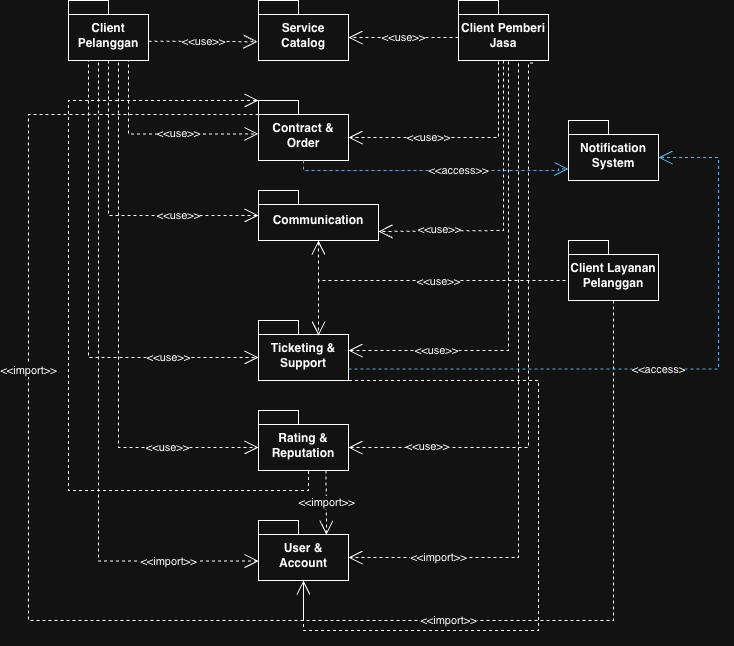

The diagram above was exported from draw.io. Its source (the exported page's mxGraphModel, read from the mxfile embedded in the PNG):
<mxGraphModel dx="1149" dy="853" grid="1" gridSize="10" guides="1" tooltips="1" connect="1" arrows="1" fold="1" page="1" pageScale="1" pageWidth="827" pageHeight="1169" math="0" shadow="0">
  <root>
    <mxCell id="0" />
    <mxCell id="1" parent="0" />
    <mxCell id="9jDqTDwJrp07wlUe10Cq-2" parent="1" style="shape=folder;fontStyle=1;spacingTop=10;tabWidth=40;tabHeight=14;tabPosition=left;html=1;whiteSpace=wrap;" value="Client&lt;div&gt;Pelanggan&lt;/div&gt;" vertex="1">
      <mxGeometry height="60" width="80" x="80" y="160" as="geometry" />
    </mxCell>
    <mxCell id="9jDqTDwJrp07wlUe10Cq-3" parent="1" style="shape=folder;fontStyle=1;spacingTop=10;tabWidth=40;tabHeight=14;tabPosition=left;html=1;whiteSpace=wrap;" value="Service Catalog" vertex="1">
      <mxGeometry height="60" width="90" x="270" y="160" as="geometry" />
    </mxCell>
    <mxCell id="9jDqTDwJrp07wlUe10Cq-4" parent="1" style="shape=folder;fontStyle=1;spacingTop=10;tabWidth=40;tabHeight=14;tabPosition=left;html=1;whiteSpace=wrap;" value="Client Pemberi Jasa" vertex="1">
      <mxGeometry height="60" width="90" x="470" y="160" as="geometry" />
    </mxCell>
    <mxCell id="9jDqTDwJrp07wlUe10Cq-5" parent="1" style="shape=folder;fontStyle=1;spacingTop=10;tabWidth=40;tabHeight=14;tabPosition=left;html=1;whiteSpace=wrap;" value="User &amp;amp; Account" vertex="1">
      <mxGeometry height="60" width="90" x="270" y="680" as="geometry" />
    </mxCell>
    <mxCell id="9jDqTDwJrp07wlUe10Cq-6" parent="1" style="shape=folder;fontStyle=1;spacingTop=10;tabWidth=40;tabHeight=14;tabPosition=left;html=1;whiteSpace=wrap;" value="Client Layanan Pelanggan" vertex="1">
      <mxGeometry height="60" width="90" x="580" y="400" as="geometry" />
    </mxCell>
    <mxCell id="9jDqTDwJrp07wlUe10Cq-7" parent="1" style="shape=folder;fontStyle=1;spacingTop=10;tabWidth=40;tabHeight=14;tabPosition=left;html=1;whiteSpace=wrap;" value="Contract &amp;amp; Order" vertex="1">
      <mxGeometry height="60" width="90" x="270" y="260" as="geometry" />
    </mxCell>
    <mxCell id="9jDqTDwJrp07wlUe10Cq-11" parent="1" style="shape=folder;fontStyle=1;spacingTop=10;tabWidth=40;tabHeight=14;tabPosition=left;html=1;whiteSpace=wrap;" value="Notification System" vertex="1">
      <mxGeometry height="60" width="90" x="580" y="280" as="geometry" />
    </mxCell>
    <mxCell id="9jDqTDwJrp07wlUe10Cq-12" parent="1" style="shape=folder;fontStyle=1;spacingTop=10;tabWidth=40;tabHeight=14;tabPosition=left;html=1;whiteSpace=wrap;" value="Rating &amp;amp; Reputation" vertex="1">
      <mxGeometry height="60" width="90" x="270" y="570" as="geometry" />
    </mxCell>
    <mxCell id="9jDqTDwJrp07wlUe10Cq-13" parent="1" style="shape=folder;fontStyle=1;spacingTop=10;tabWidth=40;tabHeight=14;tabPosition=left;html=1;whiteSpace=wrap;" value="Ticketing &amp;amp; Support" vertex="1">
      <mxGeometry height="60" width="90" x="270" y="480" as="geometry" />
    </mxCell>
    <mxCell id="9jDqTDwJrp07wlUe10Cq-14" parent="1" style="shape=folder;fontStyle=1;spacingTop=10;tabWidth=40;tabHeight=14;tabPosition=left;html=1;whiteSpace=wrap;" value="Communication" vertex="1">
      <mxGeometry height="50" width="120" x="270" y="350" as="geometry" />
    </mxCell>
    <mxCell id="sq2MXMotBUnaumANp-Y_-1" edge="1" parent="1" source="9jDqTDwJrp07wlUe10Cq-2" style="endArrow=open;endSize=12;dashed=1;html=1;rounded=0;entryX=-0.011;entryY=0.687;entryDx=0;entryDy=0;entryPerimeter=0;exitX=1;exitY=0.678;exitDx=0;exitDy=0;exitPerimeter=0;" target="9jDqTDwJrp07wlUe10Cq-3" value="&amp;lt;&amp;lt;use&amp;gt;&amp;gt;">
      <mxGeometry relative="1" width="160" x="0.0091" as="geometry">
        <mxPoint as="offset" />
        <mxPoint x="160" y="189.5" as="sourcePoint" />
        <mxPoint x="320" y="189.5" as="targetPoint" />
      </mxGeometry>
    </mxCell>
    <mxCell id="sq2MXMotBUnaumANp-Y_-2" edge="1" parent="1" source="9jDqTDwJrp07wlUe10Cq-2" style="endArrow=open;endSize=12;dashed=1;html=1;rounded=0;edgeStyle=orthogonalEdgeStyle;exitX=0.5;exitY=1;exitDx=0;exitDy=0;exitPerimeter=0;" target="9jDqTDwJrp07wlUe10Cq-7" value="&amp;lt;&amp;lt;use&amp;gt;&amp;gt;">
      <mxGeometry relative="1" width="160" x="0.2802" as="geometry">
        <mxPoint as="offset" />
        <Array as="points">
          <mxPoint x="140" y="220" />
          <mxPoint x="140" y="293.4" />
        </Array>
        <mxPoint x="170" y="220" as="sourcePoint" />
        <mxPoint x="450" y="280" as="targetPoint" />
      </mxGeometry>
    </mxCell>
    <mxCell id="sq2MXMotBUnaumANp-Y_-3" edge="1" parent="1" source="9jDqTDwJrp07wlUe10Cq-2" style="endArrow=open;endSize=12;dashed=1;html=1;rounded=0;exitX=0.5;exitY=1;exitDx=0;exitDy=0;exitPerimeter=0;edgeStyle=orthogonalEdgeStyle;" target="9jDqTDwJrp07wlUe10Cq-14" value="&amp;lt;&amp;lt;use&amp;gt;&amp;gt;">
      <mxGeometry relative="1" width="160" x="0.4754" as="geometry">
        <mxPoint as="offset" />
        <Array as="points">
          <mxPoint x="120" y="375" />
        </Array>
        <mxPoint x="240" y="390" as="sourcePoint" />
        <mxPoint x="400" y="390" as="targetPoint" />
      </mxGeometry>
    </mxCell>
    <mxCell id="sq2MXMotBUnaumANp-Y_-4" edge="1" parent="1" source="9jDqTDwJrp07wlUe10Cq-2" style="endArrow=open;endSize=12;dashed=1;html=1;rounded=0;exitX=0.5;exitY=1;exitDx=0;exitDy=0;exitPerimeter=0;edgeStyle=orthogonalEdgeStyle;entryX=0;entryY=0;entryDx=0;entryDy=37;entryPerimeter=0;" target="9jDqTDwJrp07wlUe10Cq-13" value="&amp;lt;&amp;lt;use&amp;gt;&amp;gt;">
      <mxGeometry relative="1" width="160" x="0.6304" as="geometry">
        <mxPoint as="offset" />
        <Array as="points">
          <mxPoint x="100" y="220" />
          <mxPoint x="100" y="517" />
        </Array>
        <mxPoint x="500" y="560" as="sourcePoint" />
        <mxPoint x="650" y="715" as="targetPoint" />
      </mxGeometry>
    </mxCell>
    <mxCell id="sq2MXMotBUnaumANp-Y_-5" edge="1" parent="1" source="9jDqTDwJrp07wlUe10Cq-2" style="endArrow=open;endSize=12;dashed=1;html=1;rounded=0;exitX=0.5;exitY=1;exitDx=0;exitDy=0;exitPerimeter=0;edgeStyle=orthogonalEdgeStyle;entryX=0;entryY=0;entryDx=0;entryDy=37;entryPerimeter=0;" target="9jDqTDwJrp07wlUe10Cq-12" value="&amp;lt;&amp;lt;use&amp;gt;&amp;gt;">
      <mxGeometry relative="1" width="160" x="0.6611" as="geometry">
        <mxPoint as="offset" />
        <Array as="points">
          <mxPoint x="130" y="220" />
          <mxPoint x="130" y="607" />
        </Array>
        <mxPoint x="60" y="370" as="sourcePoint" />
        <mxPoint x="230" y="560" as="targetPoint" />
      </mxGeometry>
    </mxCell>
    <mxCell id="sq2MXMotBUnaumANp-Y_-7" edge="1" parent="1" source="9jDqTDwJrp07wlUe10Cq-2" style="endArrow=open;endSize=12;dashed=1;html=1;rounded=0;exitX=0.5;exitY=1;exitDx=0;exitDy=0;exitPerimeter=0;entryX=0.001;entryY=0.676;entryDx=0;entryDy=0;entryPerimeter=0;edgeStyle=orthogonalEdgeStyle;" target="9jDqTDwJrp07wlUe10Cq-5" value="&amp;lt;&amp;lt;import&amp;gt;&amp;gt;">
      <mxGeometry relative="1" width="160" x="0.7325" as="geometry">
        <mxPoint as="offset" />
        <Array as="points">
          <mxPoint x="110" y="220" />
          <mxPoint x="110" y="720.6" />
        </Array>
        <mxPoint x="230" y="510" as="sourcePoint" />
        <mxPoint x="390" y="510" as="targetPoint" />
      </mxGeometry>
    </mxCell>
    <mxCell id="sq2MXMotBUnaumANp-Y_-9" edge="1" parent="1" source="9jDqTDwJrp07wlUe10Cq-4" style="endArrow=open;endSize=12;dashed=1;html=1;rounded=0;exitX=0;exitY=0;exitDx=0;exitDy=37;exitPerimeter=0;entryX=0;entryY=0;entryDx=90;entryDy=37;entryPerimeter=0;" target="9jDqTDwJrp07wlUe10Cq-3" value="&amp;lt;&amp;lt;use&amp;gt;&amp;gt;">
      <mxGeometry relative="1" width="160" as="geometry">
        <mxPoint x="280" y="420" as="sourcePoint" />
        <mxPoint x="440" y="420" as="targetPoint" />
      </mxGeometry>
    </mxCell>
    <mxCell id="sq2MXMotBUnaumANp-Y_-10" edge="1" parent="1" source="9jDqTDwJrp07wlUe10Cq-4" style="endArrow=open;endSize=12;dashed=1;html=1;rounded=0;exitX=0.5;exitY=1;exitDx=0;exitDy=0;exitPerimeter=0;entryX=0;entryY=0;entryDx=120;entryDy=41;entryPerimeter=0;edgeStyle=orthogonalEdgeStyle;" target="9jDqTDwJrp07wlUe10Cq-14" value="&amp;lt;&amp;lt;use&amp;gt;&amp;gt;">
      <mxGeometry relative="1" width="160" x="0.5842" y="-2" as="geometry">
        <mxPoint as="offset" />
        <Array as="points">
          <mxPoint x="515" y="390" />
        </Array>
        <mxPoint x="280" y="420" as="sourcePoint" />
        <mxPoint x="440" y="420" as="targetPoint" />
      </mxGeometry>
    </mxCell>
    <mxCell id="sq2MXMotBUnaumANp-Y_-11" edge="1" parent="1" source="9jDqTDwJrp07wlUe10Cq-4" style="endArrow=open;endSize=12;dashed=1;html=1;rounded=0;exitX=0.5;exitY=1;exitDx=0;exitDy=0;exitPerimeter=0;entryX=0;entryY=0;entryDx=90;entryDy=37;entryPerimeter=0;edgeStyle=orthogonalEdgeStyle;" target="9jDqTDwJrp07wlUe10Cq-7" value="&amp;lt;&amp;lt;use&amp;gt;&amp;gt;">
      <mxGeometry relative="1" width="160" x="0.3103" as="geometry">
        <mxPoint as="offset" />
        <Array as="points">
          <mxPoint x="510" y="220" />
          <mxPoint x="510" y="297" />
        </Array>
        <mxPoint x="330" y="360" as="sourcePoint" />
        <mxPoint x="490" y="360" as="targetPoint" />
      </mxGeometry>
    </mxCell>
    <mxCell id="sq2MXMotBUnaumANp-Y_-12" edge="1" parent="1" source="9jDqTDwJrp07wlUe10Cq-4" style="endArrow=open;endSize=12;dashed=1;html=1;rounded=0;exitX=0.5;exitY=1;exitDx=0;exitDy=0;exitPerimeter=0;edgeStyle=orthogonalEdgeStyle;" target="9jDqTDwJrp07wlUe10Cq-13" value="&amp;lt;&amp;lt;use&amp;gt;&amp;gt;">
      <mxGeometry relative="1" width="160" x="0.6132" as="geometry">
        <mxPoint as="offset" />
        <Array as="points">
          <mxPoint x="520" y="220" />
          <mxPoint x="520" y="510" />
        </Array>
        <mxPoint x="330" y="360" as="sourcePoint" />
        <mxPoint x="360" y="460" as="targetPoint" />
      </mxGeometry>
    </mxCell>
    <mxCell id="sq2MXMotBUnaumANp-Y_-13" edge="1" parent="1" source="9jDqTDwJrp07wlUe10Cq-4" style="endArrow=open;endSize=12;dashed=1;html=1;rounded=0;entryX=0;entryY=0;entryDx=90;entryDy=37;entryPerimeter=0;edgeStyle=orthogonalEdgeStyle;exitX=0.827;exitY=1.042;exitDx=0;exitDy=0;exitPerimeter=0;" target="9jDqTDwJrp07wlUe10Cq-12" value="&amp;lt;&amp;lt;use&amp;gt;&amp;gt;">
      <mxGeometry relative="1" width="160" x="0.7227" y="-1" as="geometry">
        <mxPoint as="offset" />
        <Array as="points">
          <mxPoint x="540" y="222.5" />
          <mxPoint x="540" y="607" />
        </Array>
        <mxPoint x="490" y="320" as="sourcePoint" />
        <mxPoint x="360" y="657" as="targetPoint" />
      </mxGeometry>
    </mxCell>
    <mxCell id="sq2MXMotBUnaumANp-Y_-16" edge="1" parent="1" source="9jDqTDwJrp07wlUe10Cq-4" style="endArrow=open;endSize=12;dashed=1;html=1;rounded=0;exitX=0.5;exitY=1;exitDx=0;exitDy=0;exitPerimeter=0;entryX=0;entryY=0;entryDx=90;entryDy=37;entryPerimeter=0;edgeStyle=orthogonalEdgeStyle;" target="9jDqTDwJrp07wlUe10Cq-5" value="&amp;lt;&amp;lt;import&amp;gt;&amp;gt;">
      <mxGeometry relative="1" width="160" x="0.7361" as="geometry">
        <mxPoint as="offset" />
        <Array as="points">
          <mxPoint x="530" y="220" />
          <mxPoint x="530" y="717" />
        </Array>
        <mxPoint x="270" y="420" as="sourcePoint" />
        <mxPoint x="430" y="420" as="targetPoint" />
      </mxGeometry>
    </mxCell>
    <mxCell id="sq2MXMotBUnaumANp-Y_-17" edge="1" parent="1" source="9jDqTDwJrp07wlUe10Cq-6" style="endArrow=open;endSize=12;dashed=1;html=1;rounded=0;exitX=0;exitY=0;exitDx=0;exitDy=37;exitPerimeter=0;entryX=0.5;entryY=1;entryDx=0;entryDy=0;entryPerimeter=0;edgeStyle=orthogonalEdgeStyle;" target="9jDqTDwJrp07wlUe10Cq-14" value="">
      <mxGeometry relative="1" width="160" x="-0.0853" as="geometry">
        <Array as="points">
          <mxPoint x="580" y="440" />
          <mxPoint x="330" y="440" />
        </Array>
        <mxPoint x="290" y="450" as="sourcePoint" />
        <mxPoint x="450" y="450" as="targetPoint" />
      </mxGeometry>
    </mxCell>
    <mxCell id="sq2MXMotBUnaumANp-Y_-18" edge="1" parent="1" source="9jDqTDwJrp07wlUe10Cq-6" style="endArrow=open;endSize=12;dashed=1;html=1;rounded=0;exitX=0;exitY=0;exitDx=0;exitDy=37;exitPerimeter=0;edgeStyle=orthogonalEdgeStyle;" value="">
      <mxGeometry relative="1" width="160" x="-0.0067" as="geometry">
        <mxPoint as="offset" />
        <Array as="points">
          <mxPoint x="580" y="440" />
          <mxPoint x="330" y="440" />
        </Array>
        <mxPoint x="290" y="450" as="sourcePoint" />
        <mxPoint x="330" y="495.06" as="targetPoint" />
      </mxGeometry>
    </mxCell>
    <mxCell id="sq2MXMotBUnaumANp-Y_-20" connectable="0" parent="sq2MXMotBUnaumANp-Y_-18" style="edgeLabel;html=1;align=center;verticalAlign=middle;resizable=0;points=[];" value="&amp;lt;&amp;lt;use&amp;gt;&amp;gt;" vertex="1">
      <mxGeometry relative="1" x="-0.1295" y="1" as="geometry">
        <mxPoint y="-1" as="offset" />
      </mxGeometry>
    </mxCell>
    <mxCell id="sq2MXMotBUnaumANp-Y_-21" edge="1" parent="1" source="9jDqTDwJrp07wlUe10Cq-6" style="endArrow=open;endSize=12;dashed=1;html=1;rounded=0;exitX=0.5;exitY=1;exitDx=0;exitDy=0;exitPerimeter=0;entryX=0.5;entryY=1;entryDx=0;entryDy=0;entryPerimeter=0;edgeStyle=orthogonalEdgeStyle;" target="9jDqTDwJrp07wlUe10Cq-5" value="&amp;lt;&amp;lt;import&amp;gt;&amp;gt;">
      <mxGeometry relative="1" width="160" x="0.4478" as="geometry">
        <mxPoint as="offset" />
        <Array as="points">
          <mxPoint x="625" y="780" />
          <mxPoint x="315" y="780" />
        </Array>
        <mxPoint x="280" y="570" as="sourcePoint" />
        <mxPoint x="440" y="570" as="targetPoint" />
      </mxGeometry>
    </mxCell>
    <mxCell id="sq2MXMotBUnaumANp-Y_-23" edge="1" parent="1" source="9jDqTDwJrp07wlUe10Cq-7" style="endArrow=open;endSize=12;dashed=1;html=1;rounded=0;exitX=0;exitY=0;exitDx=0;exitDy=14;exitPerimeter=0;entryX=0.5;entryY=1;entryDx=0;entryDy=0;entryPerimeter=0;edgeStyle=orthogonalEdgeStyle;" target="9jDqTDwJrp07wlUe10Cq-5" value="&amp;lt;&amp;lt;import&amp;gt;&amp;gt;">
      <mxGeometry relative="1" width="160" x="-0.0752" as="geometry">
        <Array as="points">
          <mxPoint x="40" y="274" />
          <mxPoint x="40" y="780" />
          <mxPoint x="315" y="780" />
        </Array>
        <mxPoint x="370" y="520" as="sourcePoint" />
        <mxPoint x="530" y="520" as="targetPoint" />
      </mxGeometry>
    </mxCell>
    <mxCell id="sq2MXMotBUnaumANp-Y_-24" edge="1" parent="1" source="9jDqTDwJrp07wlUe10Cq-7" style="endArrow=open;endSize=12;dashed=1;html=1;rounded=0;exitX=0.5;exitY=1;exitDx=0;exitDy=0;exitPerimeter=0;edgeStyle=orthogonalEdgeStyle;entryX=0;entryY=0;entryDx=0;entryDy=48.5;entryPerimeter=0;fillColor=#1ba1e2;strokeColor=#006EAF;" target="9jDqTDwJrp07wlUe10Cq-11" value="&amp;lt;&amp;lt;access&amp;gt;&amp;gt;">
      <mxGeometry relative="1" width="160" x="0.1935" as="geometry">
        <Array as="points">
          <mxPoint x="315" y="330" />
          <mxPoint x="570" y="330" />
          <mxPoint x="570" y="328.5" />
        </Array>
        <mxPoint x="370" y="520" as="sourcePoint" />
        <mxPoint x="570" y="330" as="targetPoint" />
      </mxGeometry>
    </mxCell>
    <mxCell id="sq2MXMotBUnaumANp-Y_-25" edge="1" parent="1" source="9jDqTDwJrp07wlUe10Cq-12" style="endArrow=open;endSize=12;dashed=1;html=1;rounded=0;exitX=0.75;exitY=1;exitDx=0;exitDy=0;exitPerimeter=0;entryX=0.756;entryY=0.237;entryDx=0;entryDy=0;entryPerimeter=0;" target="9jDqTDwJrp07wlUe10Cq-5" value="&amp;lt;&amp;lt;import&amp;gt;&amp;gt;">
      <mxGeometry relative="1" width="160" as="geometry">
        <mxPoint x="240" y="580" as="sourcePoint" />
        <mxPoint x="400" y="580" as="targetPoint" />
      </mxGeometry>
    </mxCell>
    <mxCell id="sq2MXMotBUnaumANp-Y_-26" edge="1" parent="1" source="9jDqTDwJrp07wlUe10Cq-12" style="endArrow=open;endSize=12;dashed=1;html=1;rounded=0;exitX=0.75;exitY=1;exitDx=0;exitDy=0;exitPerimeter=0;entryX=0;entryY=0;entryDx=0;entryDy=0;entryPerimeter=0;edgeStyle=orthogonalEdgeStyle;" target="9jDqTDwJrp07wlUe10Cq-7" value="">
      <mxGeometry relative="1" width="160" x="0.0099" as="geometry">
        <Array as="points">
          <mxPoint x="320" y="630" />
          <mxPoint x="320" y="650" />
          <mxPoint x="80" y="650" />
          <mxPoint x="80" y="260" />
        </Array>
        <mxPoint x="230" y="520" as="sourcePoint" />
        <mxPoint x="390" y="520" as="targetPoint" />
      </mxGeometry>
    </mxCell>
    <mxCell id="sq2MXMotBUnaumANp-Y_-27" edge="1" parent="1" source="9jDqTDwJrp07wlUe10Cq-13" style="endArrow=open;endSize=12;dashed=1;html=1;rounded=0;exitX=0;exitY=0;exitDx=90;exitDy=48.5;exitPerimeter=0;entryX=0.5;entryY=1;entryDx=0;entryDy=0;entryPerimeter=0;edgeStyle=orthogonalEdgeStyle;" target="9jDqTDwJrp07wlUe10Cq-5" value="">
      <mxGeometry relative="1" width="160" x="-0.2234" as="geometry">
        <Array as="points">
          <mxPoint x="360" y="540" />
          <mxPoint x="550" y="540" />
          <mxPoint x="550" y="790" />
          <mxPoint x="315" y="790" />
        </Array>
        <mxPoint x="300" y="540" as="sourcePoint" />
        <mxPoint x="460" y="540" as="targetPoint" />
      </mxGeometry>
    </mxCell>
    <mxCell id="sq2MXMotBUnaumANp-Y_-28" edge="1" parent="1" source="9jDqTDwJrp07wlUe10Cq-13" style="endArrow=open;endSize=12;dashed=1;html=1;rounded=0;exitX=0;exitY=0;exitDx=90;exitDy=48.5;exitPerimeter=0;entryX=0;entryY=0;entryDx=90;entryDy=37;entryPerimeter=0;edgeStyle=orthogonalEdgeStyle;fillColor=#1ba1e2;strokeColor=#006EAF;" target="9jDqTDwJrp07wlUe10Cq-11" value="&amp;lt;&amp;lt;access&amp;gt;">
      <mxGeometry relative="1" width="160" x="-0.0335" y="-1" as="geometry">
        <mxPoint as="offset" />
        <Array as="points">
          <mxPoint x="730" y="528.5" />
          <mxPoint x="730" y="317" />
        </Array>
        <mxPoint x="310" y="510" as="sourcePoint" />
        <mxPoint x="470" y="510" as="targetPoint" />
      </mxGeometry>
    </mxCell>
  </root>
</mxGraphModel>